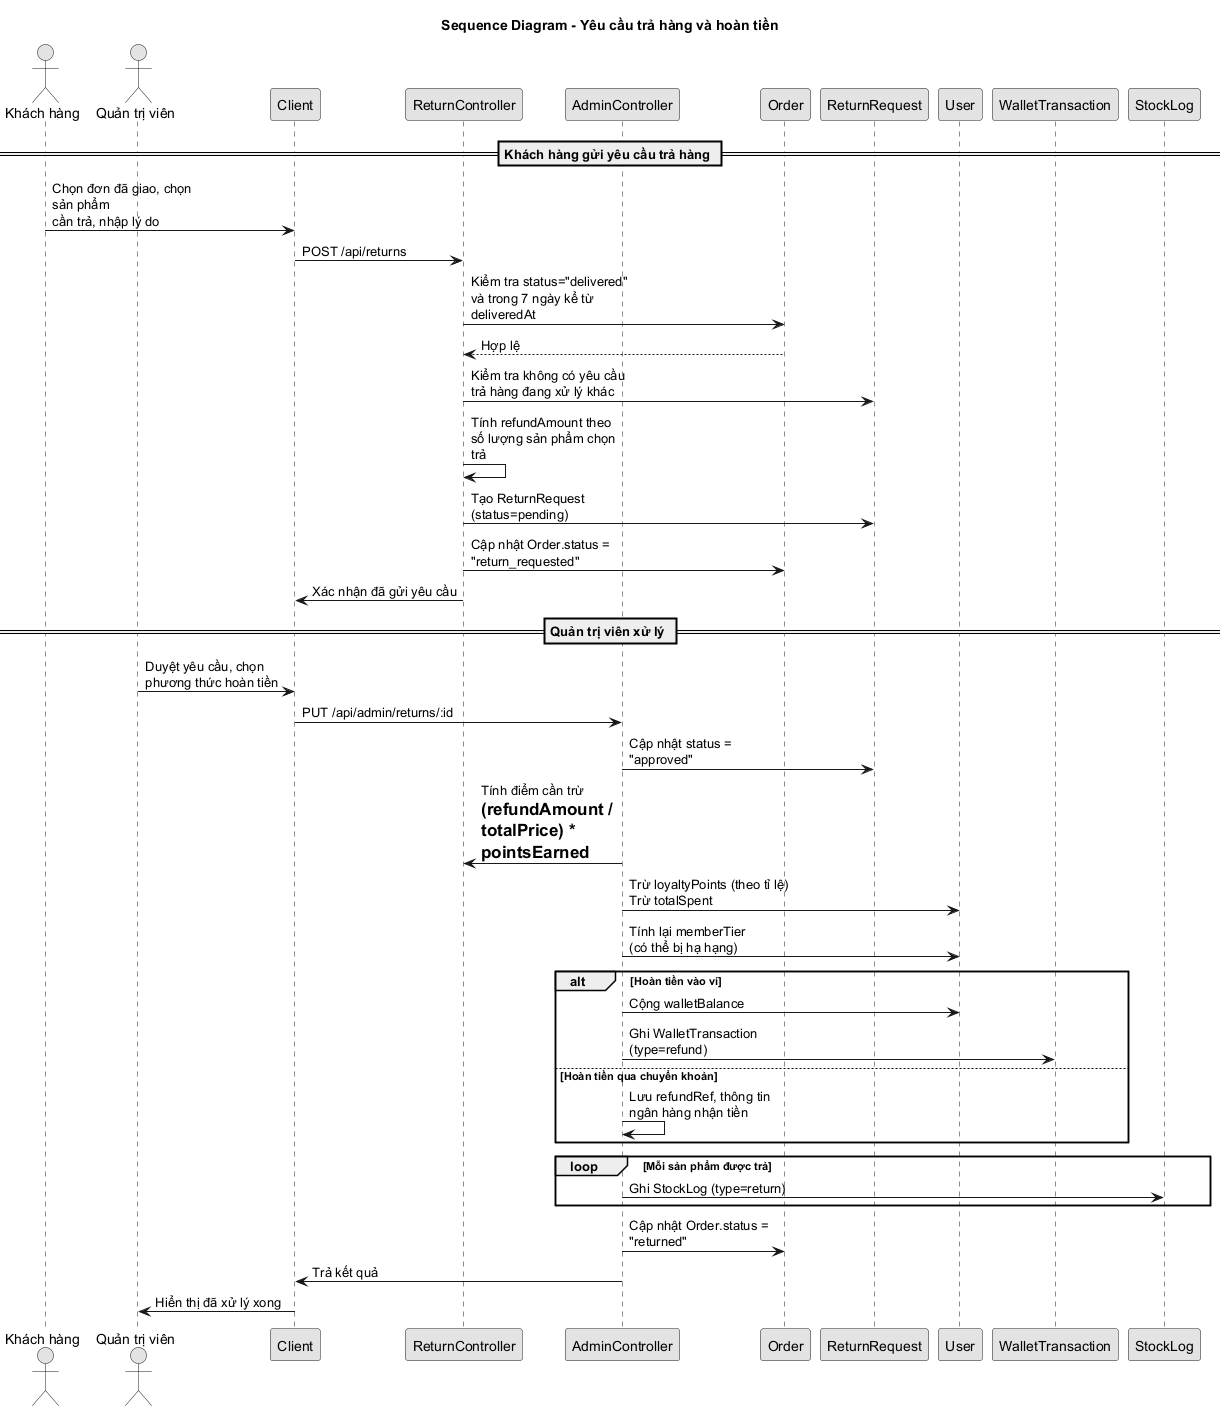

The diagram above was rendered by PlantUML. Its source (embedded in the PNG):
@startuml
title Sequence Diagram - Yêu cầu trả hàng và hoàn tiền
skinparam linetype polyline
skinparam monochrome true
skinparam shadowing false
skinparam maxMessageSize 160

actor "Khách hàng" as Customer
actor "Quản trị viên" as Admin
participant "Client" as UI
participant "ReturnController" as Ctrl
participant "AdminController" as AdminCtrl
participant "Order" as OrderDB
participant "ReturnRequest" as ReturnDB
participant "User" as UserDB
participant "WalletTransaction" as WalletDB
participant "StockLog" as LogDB

== Khách hàng gửi yêu cầu trả hàng ==
Customer -> UI : Chọn đơn đã giao, chọn sản phẩm\ncần trả, nhập lý do
UI -> Ctrl : POST /api/returns

Ctrl -> OrderDB : Kiểm tra status="delivered"\nvà trong 7 ngày kể từ deliveredAt
OrderDB --> Ctrl : Hợp lệ

Ctrl -> ReturnDB : Kiểm tra không có yêu cầu\ntrả hàng đang xử lý khác
Ctrl -> Ctrl : Tính refundAmount theo\nsố lượng sản phẩm chọn trả

Ctrl -> ReturnDB : Tạo ReturnRequest (status=pending)
Ctrl -> OrderDB : Cập nhật Order.status =\n"return_requested"
Ctrl -> UI : Xác nhận đã gửi yêu cầu

== Quản trị viên xử lý ==
Admin -> UI : Duyệt yêu cầu, chọn phương thức hoàn tiền
UI -> AdminCtrl : PUT /api/admin/returns/:id

AdminCtrl -> ReturnDB : Cập nhật status = "approved"

AdminCtrl -> Ctrl : Tính điểm cần trừ\n= (refundAmount / totalPrice) * pointsEarned
AdminCtrl -> UserDB : Trừ loyaltyPoints (theo tỉ lệ)\nTrừ totalSpent
AdminCtrl -> UserDB : Tính lại memberTier\n(có thể bị hạ hạng)

alt Hoàn tiền vào ví
  AdminCtrl -> UserDB : Cộng walletBalance
  AdminCtrl -> WalletDB : Ghi WalletTransaction (type=refund)
else Hoàn tiền qua chuyển khoản
  AdminCtrl -> AdminCtrl : Lưu refundRef, thông tin\nngân hàng nhận tiền
end

loop Mỗi sản phẩm được trả
  AdminCtrl -> LogDB : Ghi StockLog (type=return)
end

AdminCtrl -> OrderDB : Cập nhật Order.status = "returned"
AdminCtrl -> UI : Trả kết quả
UI -> Admin : Hiển thị đã xử lý xong

@enduml